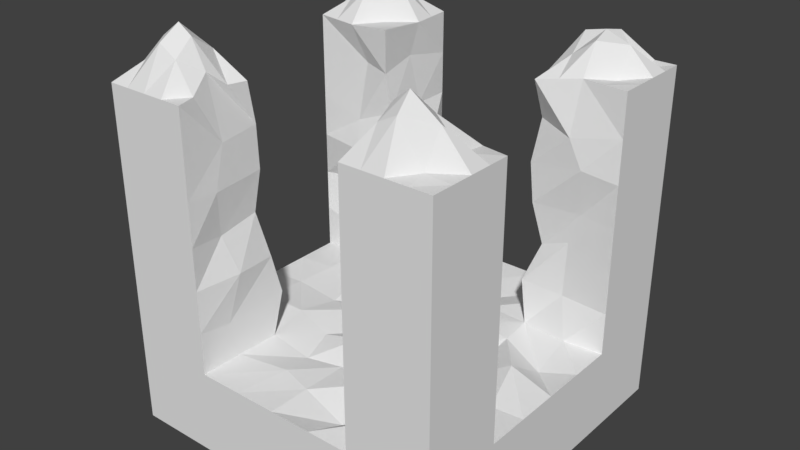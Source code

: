 # Source: crossjunction.blend  (saved by Blender 2.79.0; exported with 4.5.12 LTS)
import bpy
from mathutils import Matrix  # noqa: F401  (used for matrix-valued properties, if any)

bpy.ops.wm.read_factory_settings(use_empty=True)
scene = bpy.context.scene
scene.name = 'Scene'

# ---- collections
col_collection_1 = bpy.data.collections.new('Collection 1'); scene.collection.children.link(col_collection_1)

# ---- materials (node trees are filled in below, after node groups)
mat_material = bpy.data.materials.new('Material')
mat_material.alpha_threshold = 0.0
mat_material.use_transparent_shadow = False
mat_material.roughness = 0.5
mat_material.line_color = (0.0, 0.0, 0.0, 1.0)

# ---- material node trees

# ---- world
world_world = bpy.data.worlds.new('World'); scene.world = world_world
world_world.color = (0.05088, 0.05088, 0.05088)
world_world.use_sun_shadow = False
world_world.sun_shadow_jitter_overblur = 0.0
world_world.cycles.sampling_method = 'MANUAL'

# ---- meshes
me_cube = bpy.data.meshes.new('Cube')
me_cube.from_pydata([(1.0, 1.0, -1.0), (1.0, -1.0, -1.0), (-1.0, -1.0, -1.0), (-1.0, 1.0, -1.0), (1.0, 1.0, 1.0), (1.0, -1.0, 1.0), (-1.0, -1.0, 1.0), (-1.0, 1.0, 1.0), (1.0, -5.96e-08, -1.0), (1.788e-07, 1.0, -1.0), (1.0, 1.0, 0.0), (0.0, -1.0, -1.0), (1.0, -1.0, 0.0), (-1.0, 2.98e-07, -1.0), (-1.0, -1.0, 0.0), (-1.0, 1.0, 0.0), (5.96e-08, 1.192e-07, -1.0), (1.0, -0.5, -1.0), (-0.5, 1.0, -1.0), (1.0, 1.0, 0.5), (-0.5, -1.0, -1.0), (1.0, -1.0, 0.5), (-1.0, 0.5, -1.0), (-1.0, -1.0, 0.5), (-1.0, 1.0, 0.5), (1.0, -0.5, 1.0), (-0.5, 1.0, 1.0), (-0.5, -1.0, 1.0), (1.0, 0.5, -1.0), (0.5, 1.0, -1.0), (1.0, 1.0, -0.5), (0.5, -1.0, -1.0), (1.0, -1.0, -0.5), (-1.0, -0.5, -1.0), (-1.0, -1.0, -0.5), (-1.0, 1.0, -0.5), (0.5, -1.0, 1.0), (-1.0, -0.5, 1.0), (-1.0, -0.5, 0.0), (-0.5, -1.0, 0.0), (0.5, -1.0, 0.0), (1.0, -0.5, 0.0), (-0.5, 2.086e-07, -1.0), (0.5, 2.98e-08, -1.0), (1.192e-07, 0.5, -1.0), (2.98e-08, -0.5, -1.0), (0.5, -0.5, -1.0), (0.5, 0.5, -1.0), (-0.5, 0.5, -1.0), (0.5122, -0.4916, 1.009), (1.0, 0.5, -0.5), (1.0, -0.5, -0.5), (0.5, -1.0, 0.5), (-0.5, -1.0, -0.5), (-1.0, -0.5, 0.5), (-1.0, -0.5, -0.5), (0.5, 1.0, 0.5), (-0.5, -1.0, 0.5), (1.0, -0.5, 0.5), (-0.4808, -0.5838, 1.013), (-0.5, -0.5, -1.0), (1.0, -0.75, -1.0), (-0.75, 1.0, -1.0), (1.0, 1.0, 0.75), (-0.75, -1.0, -1.0), (1.0, -1.0, 0.75), (-1.0, 0.75, -1.0), (-1.0, -1.0, 0.75), (-1.0, 1.0, 0.75), (1.0, -0.75, 1.0), (-0.75, 1.0, 1.0), (-0.75, -1.0, 1.0), (-1.0, 0.75, 1.0), (1.0, 0.25, -1.0), (0.25, 1.0, -1.0), (1.0, 1.0, -0.25), (0.25, -1.0, -1.0), (1.0, -1.0, -0.25), (-1.0, -0.25, -1.0), (-1.0, -1.0, -0.25), (-1.0, 1.0, -0.25), (-0.75, 1.0, 0.0), (-1.0, 0.75, 0.0), (-1.0, 2.831e-07, -0.75), (-0.75, -1.0, 0.0), (-7.451e-08, -1.0, -0.75), (1.0, -0.75, 0.0), (1.0, -1.192e-07, -0.75), (-0.75, 2.533e-07, -1.0), (0.25, 7.451e-08, -1.0), (1.49e-07, 0.75, -1.0), (4.47e-08, -0.25, -1.0), (1.0, -0.25, -1.0), (-0.25, 1.0, -1.0), (1.0, 1.0, 0.25), (-0.25, -1.0, -1.0), (1.0, -1.0, 0.25), (-1.0, 0.25, -1.0), (-1.0, -1.0, 0.25), (-1.0, 1.0, 0.25), (1.0, 0.75, -1.0), (0.75, 1.0, -1.0), (1.0, 1.0, -0.75), (0.75, -1.0, -1.0), (1.0, -1.0, -0.75), (-1.0, -0.75, -1.0), (-1.0, -1.0, -0.75), (-1.0, 1.0, -0.75), (1.0, 0.75, 1.0), (0.75, 1.0, 1.0), (0.75, -1.0, 1.0), (-1.0, -0.75, 1.0), (0.75, 1.0, 0.0), (1.937e-07, 1.0, -0.75), (-1.0, -0.75, 0.0), (0.75, -1.0, 0.0), (1.0, 0.75, 0.0), (-0.25, 1.639e-07, -1.0), (0.75, -1.49e-08, -1.0), (8.941e-08, 0.25, -1.0), (1.49e-08, -0.75, -1.0), (0.25, -0.5, -1.0), (0.75, -0.5, -1.0), (0.5, -0.25, -1.0), (0.5, -0.75, -1.0), (0.25, 0.5, -1.0), (0.75, 0.5, -1.0), (0.5, 0.75, -1.0), (0.5, 0.25, -1.0), (-0.75, 0.5, -1.0), (-0.25, 0.5, -1.0), (-0.5, 0.75, -1.0), (-0.5, 0.25, -1.0), (0.5469, -0.7976, 1.109), (0.7051, -0.4411, 0.992), (1.0, 0.75, 0.5), (1.0, 0.25, -0.5), (1.0, 0.75, -0.5), (1.0, 0.5, -0.75), (1.0, 0.5, -0.25), (1.0, -0.75, -0.5), (1.0, -0.25, -0.5), (1.0, -0.5, -0.75), (0.75, -1.0, 0.5), (0.5, -1.0, 0.25), (0.25, -1.0, -0.5), (0.75, -1.0, -0.5), (0.5, -1.0, -0.75), (0.5, -1.0, -0.25), (-0.75, -1.0, -0.5), (-0.25, -1.0, -0.5), (-0.5, -1.0, -0.75), (-1.0, -0.75, 0.5), (-1.0, -0.5, 0.25), (-1.0, -0.5, 0.75), (-1.0, -0.75, -0.5), (-1.0, -0.5, -0.75), (-1.0, -0.5, -0.25), (-1.0, 0.75, -0.5), (-1.0, 0.25, -0.5), (-1.0, 0.5, -0.75), (-1.0, 0.5, -0.25), (0.25, 1.0, -0.5), (0.75, 1.0, -0.5), (0.5, 1.0, -0.75), (0.75, 1.0, 0.5), (-0.75, 1.0, 0.5), (-0.5, 1.0, 0.75), (-0.75, 1.0, -0.5), (-0.5, 1.0, -0.25), (-0.5, 1.0, -0.75), (-1.0, 0.75, 0.5), (-0.75, -1.0, 0.5), (-0.5, -1.0, 0.25), (-0.5, -1.0, 0.75), (1.0, -0.75, 0.5), (1.0, -0.5, 0.25), (1.0, -0.5, 0.75), (-0.8006, -0.4604, 0.9649), (-0.75, -0.5, -1.0), (-0.25, -0.5, -1.0), (-0.5, -0.25, -1.0), (-0.5, -0.75, -1.0), (-0.25, -0.75, -1.0), (-0.25, -0.25, -1.0), (-0.75, -0.25, -1.0), (1.0, -0.75, 0.25), (-0.75, -1.0, 0.25), (-1.0, 0.75, 0.25), (-0.25, 1.0, -0.75), (-0.75, 1.0, -0.25), (-0.75, 1.0, 0.75), (0.75, 1.0, 0.25), (0.75, 1.0, 0.75), (0.75, 1.0, -0.75), (0.75, 1.0, -0.25), (-1.0, 0.25, -0.75), (-1.0, 0.75, -0.75), (-1.0, -0.75, -0.25), (-1.0, -0.75, -0.75), (-1.0, -0.25, -0.75), (-1.0, -0.75, 0.75), (-1.0, -0.75, 0.25), (-0.25, -1.0, -0.75), (-0.75, -1.0, -0.75), (0.75, -1.0, -0.25), (0.75, -1.0, -0.75), (0.25, -1.0, -0.75), (0.75, -1.0, 0.75), (0.75, -1.0, 0.25), (1.0, -0.25, -0.75), (1.0, -0.75, -0.75), (1.0, 0.75, -0.25), (1.0, 0.75, -0.75), (1.0, 0.25, -0.75), (1.0, 0.75, 0.75), (1.0, 0.75, 0.25), (0.7, -0.7758, 1.304), (0.712, 0.7608, 1.19), (-0.7585, 0.7569, 1.251), (-0.25, 0.25, -1.0), (-0.25, 0.75, -1.0), (-0.75, 0.75, -1.0), (0.75, 0.25, -1.0), (0.75, 0.75, -1.0), (0.25, 0.75, -1.0), (0.75, -0.75, -1.0), (0.75, -0.25, -1.0), (0.25, -0.25, -1.0), (0.25, -0.75, -1.0), (0.25, 0.25, -1.0), (-0.75, 0.25, -1.0), (1.0, -0.75, -0.25), (-0.75, -1.0, -0.25), (-1.0, 0.75, -0.25), (0.25, 1.0, -0.75), (-0.75, 1.0, 0.25), (-0.75, 1.0, -0.75), (-1.0, 0.75, 0.75), (-0.75, -1.0, 0.75), (1.0, -0.75, 0.75), (-0.7348, -0.7666, 1.302), (-0.75, -0.75, -1.0), (-0.5009, -0.4854, -0.5073), (0.5225, -0.5888, -0.5118), (-0.4935, 0.4974, -0.5107), (0.4986, 0.5012, -0.5018), (-0.489, -0.0108, -0.4991), (-0.01477, -0.465, -0.5203), (0.5063, -0.04727, -0.5605), (0.004316, 0.4419, -0.5397), (0.03556, -0.01675, -0.4877), (-0.5429, -0.2318, -0.4812), (0.2096, -0.5445, -0.4907), (0.5289, 0.2841, -0.4877), (-0.3138, 0.5222, -0.5683), (-0.5087, 0.2607, -0.4706), (-0.2269, -0.5067, -0.5318), (0.5648, -0.3226, -0.485), (0.245, 0.493, -0.4877), (0.002588, 0.2494, -0.4942), (-0.05609, -0.2769, -0.4521), (-0.2594, -0.005138, -0.4739), (0.2875, -0.01958, -0.5109), (0.2496, -0.2524, -0.4985), (-0.2866, -0.2955, -0.5088), (-0.2142, 0.2624, -0.5644), (0.3012, 0.2988, -0.4685), (-0.5061, 0.7353, -0.5258), (0.5111, 0.7805, -0.4833), (0.005625, 0.7401, -0.5105), (-0.3005, 0.7411, -0.5201), (0.2455, 0.7148, -0.5248), (-0.5, 1.0, -0.5), (0.5, 1.0, -0.5), (0.0, 1.0, -0.5), (-0.25, 1.0, -0.5), (-0.5001, -0.75, -0.5), (0.5556, -0.6924, -0.4507), (0.0008289, -0.7512, -0.5), (0.2807, -0.7882, -0.5697), (-0.1868, -0.7044, -0.4876), (0.5, -1.0, -0.5), (0.0, -1.0, -0.5), (-0.6896, -0.5392, -0.4591), (-0.7182, 0.4922, -0.4606), (-0.7992, 0.02801, -0.503), (-0.7862, -0.2717, -0.4505), (-0.7494, 0.251, -0.4778), (-1.0, 0.5, -0.5), (-1.0, 0.0, -0.5), (-1.0, -0.25, -0.5), (0.8134, -0.5055, -0.472), (0.7844, 0.4488, -0.4799), (0.7386, 0.02022, -0.4359), (0.7883, 0.2057, -0.5545), (0.8091, -0.257, -0.5096), (1.0, 0.0, -0.5), (-0.4983, -0.4134, -0.2562), (0.4948, -0.5612, -0.192), (-0.4972, 0.4871, -0.2506), (0.4537, 0.517, -0.2432), (-0.503, 0.7515, -0.2512), (0.485, 0.7206, -0.298), (0.5, 1.0, -0.25), (-0.5017, -0.7998, -0.2811), (0.5586, -0.7204, -0.1802), (-0.5, -1.0, -0.25), (-0.6975, -0.4994, -0.2627), (-0.718, 0.5043, -0.314), (0.8165, -0.5308, -0.2304), (0.7078, 0.5336, -0.2594), (1.0, -0.5, -0.25), (-0.4954, -0.4824, -0.007584), (0.5314, -0.45, -0.01565), (-0.4851, 0.5335, 0.02789), (0.5451, 0.5558, -0.003348), (-0.4614, 0.7882, -0.03263), (0.5015, 0.6969, -0.06912), (-0.5, 1.0, 0.0), (0.5, 1.0, 0.0), (-0.4667, -0.7322, 0.004318), (0.509, -0.7854, 0.009448), (-0.7804, -0.5103, 0.02732), (-0.7556, 0.5726, -0.001629), (-1.0, 0.5, 0.0), (0.7003, -0.4973, -0.001039), (0.72, 0.5354, 0.07118), (1.0, 0.5, 0.0), (-0.5412, -0.5339, 0.2614), (0.5085, -0.4608, 0.2682), (-0.4841, 0.4312, 0.2204), (0.505, 0.4978, 0.2572), (-0.4142, 0.7884, 0.2729), (0.5097, 0.7549, 0.253), (-0.5, 1.0, 0.25), (0.5, 1.0, 0.25), (-0.536, -0.7805, 0.2204), (0.4174, -0.7916, 0.2634), (-0.7474, -0.4698, 0.2148), (-0.685, 0.4251, 0.2614), (-1.0, 0.5, 0.25), (0.761, -0.523, 0.2632), (0.7866, 0.5311, 0.2591), (1.0, 0.5, 0.25), (-0.512, -0.5081, 0.5063), (0.5217, -0.4153, 0.4878), (-0.4966, 0.5166, 0.5068), (0.478, 0.501, 0.4854), (-0.4977, 0.7765, 0.4971), (0.5, 0.7217, 0.5089), (-0.5, 1.0, 0.5), (-0.4959, -0.8183, 0.4896), (0.4756, -0.7799, 0.49), (-0.768, -0.5266, 0.5426), (-0.7414, 0.5162, 0.4088), (-1.0, 0.5, 0.5), (0.7257, -0.5487, 0.5342), (0.8026, 0.4597, 0.5394), (1.0, 0.5, 0.5), (-0.5172, -0.512, 0.756), (0.5541, -0.4742, 0.7332), (-0.5241, 0.5025, 0.743), (0.5032, 0.5456, 0.7288), (-0.519, 0.7146, 0.8027), (0.4971, 0.7486, 0.7529), (0.5, 1.0, 0.75), (-0.5058, -0.7491, 0.7326), (0.4676, -0.7769, 0.7126), (0.5, -1.0, 0.75), (-0.693, -0.5159, 0.7251), (-0.6831, 0.5308, 0.7708), (-1.0, 0.5, 0.75), (0.7389, -0.4986, 0.7567), (0.7211, 0.4647, 0.695), (1.0, 0.5, 0.75), (-0.4923, 0.4645, 1.016), (0.5119, 0.4386, 0.9674), (-0.4895, 0.7559, 0.994), (0.4876, 0.7385, 0.987), (0.5, 1.0, 1.0), (-0.555, -0.7749, 1.092), (-0.7477, 0.4705, 0.996), (-1.0, 0.5, 1.0), (0.7438, 0.5139, 1.002), (1.0, 0.5, 1.0), (1.0, -0.875, 1.0), (-0.875, 1.0, 1.0), (-0.875, -1.0, 1.0), (-1.0, 0.875, 1.0), (0.625, -1.0, 1.0), (-1.0, -0.625, 1.0), (0.5235, -0.8988, 0.9909), (0.8525, -0.4706, 0.996), (-0.6407, -0.5221, 0.9892), (1.0, -0.625, 1.0), (-0.625, 1.0, 1.0), (-0.625, -1.0, 1.0), (1.0, 0.875, 1.0), (0.875, 1.0, 1.0), (0.875, -1.0, 1.0), (-1.0, -0.875, 1.0), (0.5295, -0.6446, 0.9952), (0.6086, -0.4663, 1.0), (-0.9003, -0.4802, 0.9824), (0.725, -0.8879, 1.228), (0.7026, -0.6084, 1.15), (0.85, -0.7629, 1.185), (0.6235, -0.7867, 1.243), (0.731, 0.8804, 1.164), (0.856, 0.7554, 1.137), (-0.7542, 0.8785, 1.198), (-0.8792, 0.7535, 1.198), (-0.7424, -0.8833, 1.225), (-0.7677, -0.6135, 1.151), (-0.8674, -0.7583, 1.208), (-0.4909, 0.6102, 1.005), (0.4997, 0.5886, 0.9772), (0.4938, 0.8692, 0.9935), (-0.62, 0.4675, 1.006), (-0.8739, 0.4853, 0.998), (0.6279, 0.4763, 0.9847), (0.8719, 0.5069, 1.001), (1.0, 0.625, 1.0), (0.625, 1.0, 1.0), (-0.5275, -0.8874, 1.003), (-1.0, 0.625, 1.0), (-0.4948, 0.8779, 0.997), (-0.5179, -0.6793, 1.01), (0.7279, 0.6374, 1.162), (0.5998, 0.7496, 1.167), (-0.7531, 0.6137, 1.171), (-0.624, 0.7564, 1.181), (-0.6449, -0.7708, 1.25), (-0.8839, -0.6193, 1.004), (-0.6428, -0.6464, 1.161), (-0.635, -0.8854, 1.162), (-0.8771, 0.8767, 1.131), (-0.6245, 0.8782, 1.101), (-0.622, 0.612, 1.002), (0.6124, 0.8748, 1.134), (0.8655, 0.8777, 0.9851), (0.864, 0.6312, 0.9856), (0.616, -0.6265, 1.121), (0.8513, -0.6167, 1.011), (0.8625, -0.8814, 1.013), (0.6242, -0.8933, 1.176), (0.6138, 0.613, 1.076), (-0.8765, 0.6194, 1.099), (-0.8712, -0.8792, 1.114)], [], [(242, 64, 2, 105), (449, 401, 6, 388), (240, 69, 386, 5, 65), (239, 71, 388, 6, 67), (238, 72, 389, 7, 68), (237, 62, 3, 107), (236, 81, 15, 99), (235, 74, 9, 113), (234, 82, 15, 80), (233, 84, 14, 79), (232, 86, 12, 77), (231, 88, 13, 97), (230, 89, 16, 119), (229, 76, 11, 120), (228, 121, 45, 91), (227, 122, 46, 123), (226, 103, 31, 124), (225, 125, 44, 90), (224, 126, 47, 127), (223, 118, 43, 128), (222, 129, 22, 66), (221, 130, 48, 131), (220, 117, 42, 132), (448, 426, 383, 420), (447, 417, 377, 421), (446, 392, 36, 390), (216, 135, 359, 344), (215, 108, 423, 385, 375), (214, 136, 297, 87), (213, 137, 50, 138), (212, 116, 328, 139), (211, 140, 32, 104), (210, 141, 51, 142), (209, 143, 52, 144), (208, 110, 390, 36, 369), (207, 145, 283, 85), (206, 146, 282, 147), (205, 115, 40, 148), (204, 149, 34, 106), (203, 150, 53, 151), (202, 152, 54, 153), (201, 111, 391, 37, 154), (200, 291, 290, 83), (199, 155, 55, 156), (198, 114, 38, 157), (197, 158, 35, 107), (196, 159, 289, 160), (195, 163, 274, 304), (194, 101, 29, 164), (193, 165, 56, 366), (192, 112, 320, 336), (191, 166, 24, 68), (190, 168, 35, 80), (189, 93, 18, 170), (188, 171, 24, 99), (187, 172, 23, 98), (186, 175, 21, 96), (185, 179, 33, 78), (184, 180, 60, 181), (183, 95, 20, 182), (180, 183, 182, 60), (45, 120, 183, 180), (120, 11, 95, 183), (117, 184, 181, 42), (16, 91, 184, 117), (91, 45, 180, 184), (88, 185, 78, 13), (42, 181, 185, 88), (181, 60, 179, 185), (86, 186, 96, 12), (41, 176, 186, 86), (176, 58, 175, 186), (84, 187, 98, 14), (39, 173, 187, 84), (173, 57, 172, 187), (82, 188, 99, 15), (325, 341, 188, 82), (341, 356, 171, 188), (276, 189, 170, 273), (275, 113, 189, 276), (113, 9, 93, 189), (81, 190, 80, 15), (319, 169, 190, 81), (169, 273, 168, 190), (70, 191, 68, 7, 387), (26, 167, 191, 70, 396), (167, 351, 166, 191), (165, 192, 336, 56), (19, 94, 192, 165), (94, 10, 112, 192), (109, 193, 366, 380, 424), (4, 63, 193, 109, 399), (63, 19, 165, 193), (163, 194, 164, 274), (30, 102, 194, 163), (102, 0, 101, 194), (112, 195, 304, 320), (10, 75, 195, 112), (75, 30, 163, 195), (97, 196, 160, 22), (13, 83, 196, 97), (83, 290, 159, 196), (66, 197, 107, 3), (22, 160, 197, 66), (160, 289, 158, 197), (155, 198, 157, 55), (34, 79, 198, 155), (79, 14, 114, 198), (105, 199, 156, 33), (2, 106, 199, 105), (106, 34, 155, 199), (78, 200, 83, 13), (33, 156, 200, 78), (156, 55, 291, 200), (152, 201, 154, 54), (23, 67, 201, 152), (67, 6, 401, 111, 201), (114, 202, 153, 38), (14, 98, 202, 114), (98, 23, 152, 202), (95, 203, 151, 20), (11, 85, 203, 95), (85, 283, 150, 203), (64, 204, 106, 2), (20, 151, 204, 64), (151, 53, 149, 204), (146, 205, 148, 282), (32, 77, 205, 146), (77, 12, 115, 205), (103, 206, 147, 31), (1, 104, 206, 103), (104, 32, 146, 206), (76, 207, 85, 11), (31, 147, 207, 76), (147, 282, 145, 207), (143, 208, 369, 52), (21, 65, 208, 143), (65, 5, 400, 110, 208), (115, 209, 144, 40), (12, 96, 209, 115), (96, 21, 143, 209), (92, 210, 142, 17), (8, 87, 210, 92), (87, 297, 141, 210), (61, 211, 104, 1), (17, 142, 211, 61), (142, 51, 140, 211), (137, 212, 139, 50), (30, 75, 212, 137), (75, 10, 116, 212), (100, 213, 138, 28), (0, 102, 213, 100), (102, 30, 137, 213), (73, 214, 87, 8), (28, 138, 214, 73), (138, 50, 136, 214), (135, 215, 375, 359), (19, 63, 215, 135), (63, 4, 398, 108, 215), (116, 216, 344, 328), (10, 94, 216, 116), (94, 19, 135, 216), (445, 405, 110, 400), (444, 406, 217, 407), (443, 402, 133, 408), (442, 429, 384, 422), (441, 409, 218, 410), (440, 418, 379, 430), (439, 431, 382, 419), (438, 411, 219, 432), (437, 389, 72, 412), (130, 220, 132, 48), (44, 119, 220, 130), (119, 16, 117, 220), (93, 221, 131, 18), (9, 90, 221, 93), (90, 44, 130, 221), (62, 222, 66, 3), (18, 131, 222, 62), (131, 48, 129, 222), (126, 223, 128, 47), (28, 73, 223, 126), (73, 8, 118, 223), (101, 224, 127, 29), (0, 100, 224, 101), (100, 28, 126, 224), (74, 225, 90, 9), (29, 127, 225, 74), (127, 47, 125, 225), (122, 226, 124, 46), (17, 61, 226, 122), (61, 1, 103, 226), (118, 227, 123, 43), (8, 92, 227, 118), (92, 17, 122, 227), (89, 228, 91, 16), (43, 123, 228, 89), (123, 46, 121, 228), (121, 229, 120, 45), (46, 124, 229, 121), (124, 31, 76, 229), (125, 230, 119, 44), (47, 128, 230, 125), (128, 43, 89, 230), (129, 231, 97, 22), (48, 132, 231, 129), (132, 42, 88, 231), (140, 232, 77, 32), (51, 312, 232, 140), (312, 41, 86, 232), (149, 233, 79, 34), (53, 307, 233, 149), (307, 39, 84, 233), (158, 234, 80, 35), (289, 161, 234, 158), (161, 325, 82, 234), (162, 235, 113, 275), (274, 164, 235, 162), (164, 29, 74, 235), (166, 236, 99, 24), (351, 335, 236, 166), (335, 319, 81, 236), (168, 237, 107, 35), (273, 170, 237, 168), (170, 18, 62, 237), (171, 238, 68, 24), (356, 372, 238, 171), (372, 383, 426, 72, 238), (172, 239, 67, 23), (57, 174, 239, 172), (174, 27, 397, 71, 239), (175, 240, 65, 21), (58, 177, 240, 175), (177, 25, 395, 69, 240), (436, 413, 71, 397), (435, 414, 241, 433), (434, 391, 111, 415), (179, 242, 105, 33), (60, 182, 242, 179), (182, 20, 64, 242), (267, 254, 246, 259), (266, 260, 250, 255), (265, 261, 251, 262), (264, 258, 249, 263), (261, 264, 263, 251), (248, 253, 264, 261), (253, 244, 258, 264), (252, 265, 262, 247), (243, 257, 265, 252), (257, 248, 261, 265), (256, 266, 255, 245), (247, 262, 266, 256), (262, 251, 260, 266), (260, 267, 259, 250), (251, 263, 267, 260), (263, 249, 254, 267), (245, 255, 271, 268), (259, 246, 269, 272), (255, 250, 270, 271), (250, 259, 272, 270), (272, 269, 274, 162), (270, 272, 162, 275), (271, 270, 275, 276), (268, 271, 276, 273), (248, 257, 281, 279), (244, 253, 280, 278), (257, 243, 277, 281), (253, 248, 279, 280), (280, 279, 283, 145), (278, 280, 145, 282), (281, 277, 53, 150), (279, 281, 150, 283), (256, 245, 285, 288), (252, 247, 286, 287), (247, 256, 288, 286), (243, 252, 287, 284), (287, 286, 290, 291), (284, 287, 291, 55), (288, 285, 289, 159), (286, 288, 159, 290), (254, 249, 294, 295), (249, 258, 296, 294), (246, 254, 295, 293), (258, 244, 292, 296), (295, 294, 297, 136), (293, 295, 136, 50), (296, 292, 51, 141), (294, 296, 141, 297), (244, 278, 306, 299), (246, 293, 311, 301), (268, 273, 169, 302), (293, 50, 139, 311), (292, 244, 299, 310), (278, 282, 148, 306), (277, 243, 298, 305), (245, 268, 302, 300), (285, 245, 300, 309), (51, 292, 310, 312), (53, 277, 305, 307), (274, 269, 303, 304), (284, 55, 157, 308), (269, 246, 301, 303), (243, 284, 308, 298), (289, 285, 309, 161), (161, 309, 324, 325), (299, 306, 322, 314), (301, 311, 327, 316), (305, 298, 313, 321), (310, 299, 314, 326), (306, 148, 40, 322), (311, 139, 328, 327), (307, 305, 321, 39), (300, 302, 317, 315), (312, 310, 326, 41), (309, 300, 315, 324), (303, 301, 316, 318), (298, 308, 323, 313), (304, 303, 318, 320), (308, 157, 38, 323), (302, 169, 319, 317), (316, 327, 343, 332), (321, 313, 329, 337), (326, 314, 330, 342), (322, 40, 144, 338), (327, 328, 344, 343), (39, 321, 337, 173), (315, 317, 333, 331), (41, 326, 342, 176), (324, 315, 331, 340), (318, 316, 332, 334), (313, 323, 339, 329), (320, 318, 334, 336), (323, 38, 153, 339), (317, 319, 335, 333), (325, 324, 340, 341), (314, 322, 338, 330), (342, 330, 346, 357), (338, 144, 52, 353), (343, 344, 359, 358), (173, 337, 352, 57), (331, 333, 349, 347), (176, 342, 357, 58), (340, 331, 347, 355), (334, 332, 348, 350), (329, 339, 354, 345), (336, 334, 350, 56), (339, 153, 54, 354), (333, 335, 351, 349), (341, 340, 355, 356), (330, 338, 353, 346), (332, 343, 358, 348), (337, 329, 345, 352), (358, 359, 375, 374), (57, 352, 367, 174), (347, 349, 364, 362), (58, 357, 373, 177), (355, 347, 362, 371), (350, 348, 363, 365), (345, 354, 370, 360), (56, 350, 365, 366), (354, 54, 154, 370), (349, 351, 167, 364), (356, 355, 371, 372), (346, 353, 368, 361), (348, 358, 374, 363), (352, 345, 360, 367), (357, 346, 361, 373), (353, 52, 369, 368), (177, 373, 134, 393, 25), (371, 362, 376, 419, 382), (365, 363, 377, 417, 379), (360, 370, 178, 394, 59), (366, 365, 379, 418, 380), (370, 154, 37, 404, 178), (364, 167, 26, 427, 378), (372, 371, 382, 420, 383), (361, 368, 133, 402, 49), (363, 374, 384, 421, 377), (367, 360, 59, 428, 381), (373, 361, 49, 403, 134), (368, 369, 36, 392, 133), (374, 375, 385, 422, 384), (174, 367, 381, 425, 27), (362, 364, 378, 416, 376), (178, 404, 434, 414), (414, 434, 415, 241), (404, 37, 391, 434), (428, 435, 433, 381), (59, 394, 435, 428), (394, 178, 414, 435), (425, 436, 397, 27), (381, 433, 436, 425), (433, 241, 413, 436), (411, 437, 412, 219), (70, 387, 437, 411), (387, 7, 389, 437), (427, 438, 432, 378), (26, 396, 438, 427), (396, 70, 411, 438), (416, 439, 419, 376), (378, 432, 439, 416), (432, 219, 431, 439), (409, 440, 430, 218), (109, 424, 440, 409), (424, 380, 418, 440), (398, 441, 410, 108), (4, 399, 441, 398), (399, 109, 409, 441), (423, 442, 422, 385), (108, 410, 442, 423), (410, 218, 429, 442), (406, 443, 408, 217), (134, 403, 443, 406), (403, 49, 402, 443), (395, 444, 407, 69), (25, 393, 444, 395), (393, 134, 406, 444), (386, 445, 400, 5), (69, 407, 445, 386), (407, 217, 405, 445), (405, 446, 390, 110), (217, 408, 446, 405), (408, 133, 392, 446), (429, 447, 421, 384), (218, 430, 447, 429), (430, 379, 417, 447), (431, 448, 420, 382), (219, 412, 448, 431), (412, 72, 426, 448), (413, 449, 388, 71), (241, 415, 449, 413), (415, 111, 401, 449)])
_uv = me_cube.uv_layers.new(name='UVMap')
_uv.uv.foreach_set('vector', [0.1059, 0.1059, 0.07065, 0.1059, 0.07065, 0.07065, 0.1059, 0.07065, 0.0587, 0.6657, 0.05925, 0.6431, 0.07731, 0.6421, 0.07887, 0.6598, 0.5349, 0.1849, 0.5346, 0.2215, 0.5163, 0.2216, 0.498, 0.221, 0.4984, 0.1845, 0.1127, 0.6053, 0.1134, 0.6414, 0.09534, 0.6421, 0.07731, 0.6421, 0.0765, 0.6061, 0.5356, 0.7966, 0.5345, 0.8328, 0.5164, 0.8326, 0.4983, 0.8318, 0.4994, 0.7956, 0.3877, 0.1059, 0.3525, 0.1059, 0.3525, 0.07065, 0.3877, 0.07065, 0.4645, 0.7228, 0.465, 0.6867, 0.5012, 0.6871, 0.5007, 0.7233, 0.3877, 0.2468, 0.3525, 0.2468, 0.3525, 0.2116, 0.3877, 0.2116, 0.5377, 0.6514, 0.5374, 0.6876, 0.5012, 0.6871, 0.5016, 0.651, 0.109, 0.4606, 0.1101, 0.4966, 0.07398, 0.4976, 0.07305, 0.4616, 0.5384, 0.0402, 0.5371, 0.07641, 0.5009, 0.07531, 0.502, 0.03897, 0.2468, 0.1059, 0.2116, 0.1059, 0.2116, 0.07065, 0.2468, 0.07065, 0.2468, 0.2468, 0.2116, 0.2468, 0.2116, 0.2116, 0.2468, 0.2116, 0.1059, 0.2468, 0.07065, 0.2468, 0.07065, 0.2116, 0.1059, 0.2116, 0.1763, 0.2468, 0.1411, 0.2468, 0.1411, 0.2116, 0.1763, 0.2116, 0.1763, 0.3173, 0.1411, 0.3173, 0.1411, 0.282, 0.1763, 0.282, 0.1059, 0.3173, 0.07065, 0.3173, 0.07065, 0.282, 0.1059, 0.282, 0.3173, 0.2468, 0.282, 0.2468, 0.282, 0.2116, 0.3173, 0.2116, 0.3173, 0.3173, 0.282, 0.3173, 0.282, 0.282, 0.3173, 0.282, 0.2468, 0.3173, 0.2116, 0.3173, 0.2116, 0.282, 0.2468, 0.282, 0.3173, 0.1059, 0.282, 0.1059, 0.282, 0.07065, 0.3173, 0.07065, 0.3173, 0.1763, 0.282, 0.1763, 0.282, 0.1411, 0.3173, 0.1411, 0.2468, 0.1763, 0.2116, 0.1763, 0.2116, 0.1411, 0.2468, 0.1411, 0.4777, 0.8815, 0.4978, 0.8841, 0.4969, 0.9018, 0.4788, 0.903, 0.6893, 0.5838, 0.7077, 0.5922, 0.703, 0.6135, 0.687, 0.6057, 0.446, 0.2468, 0.4245, 0.2338, 0.4233, 0.2195, 0.4422, 0.2208, 0.5304, 0.5563, 0.5658, 0.5582, 0.5637, 0.5933, 0.5286, 0.5914, 0.6014, 0.5605, 0.638, 0.5624, 0.6358, 0.5815, 0.6331, 0.5987, 0.5987, 0.5955, 0.2468, 0.3877, 0.2468, 0.423, 0.2116, 0.423, 0.2116, 0.3877, 0.3173, 0.3877, 0.3173, 0.423, 0.282, 0.423, 0.282, 0.3877, 0.4599, 0.5531, 0.4951, 0.5546, 0.4935, 0.5898, 0.4584, 0.5882, 0.1059, 0.3877, 0.1059, 0.423, 0.07065, 0.423, 0.07065, 0.3877, 0.1763, 0.3877, 0.1763, 0.423, 0.1411, 0.423, 0.1411, 0.3877, 0.4635, 0.1107, 0.4626, 0.1472, 0.426, 0.1462, 0.427, 0.1097, 0.4618, 0.1839, 0.4611, 0.2214, 0.4422, 0.2208, 0.4233, 0.2195, 0.425, 0.1828, 0.03542, 0.2468, 0.0001899, 0.2468, 0.0001899, 0.2116, 0.03542, 0.2116, 0.03542, 0.3173, 0.0001899, 0.3173, 0.0001899, 0.282, 0.03542, 0.282, 0.4656, 0.03782, 0.4645, 0.07426, 0.428, 0.07321, 0.4291, 0.0367, 0.03542, 0.1059, 0.0001898, 0.1059, 0.0001898, 0.07065, 0.03542, 0.07065, 0.03542, 0.1763, 0.0001899, 0.1763, 0.0001898, 0.1411, 0.03542, 0.1411, 0.03875, 0.5345, 0.03955, 0.5707, 0.003361, 0.5714, 0.002655, 0.5353, 0.04038, 0.6069, 0.04079, 0.6434, 0.02229, 0.644, 0.004447, 0.6441, 0.003958, 0.6076, 0.1763, 0.03542, 0.1763, 0.0001899, 0.2116, 0.0001899, 0.2116, 0.03542, 0.1059, 0.03542, 0.1059, 0.0001899, 0.1411, 0.0001899, 0.1411, 0.03542, 0.03705, 0.4625, 0.03791, 0.4985, 0.001877, 0.4993, 0.001047, 0.4633, 0.3173, 0.03542, 0.3173, 0.0001898, 0.3525, 0.0001898, 0.3525, 0.03542, 0.2468, 0.03542, 0.2468, 0.0001898, 0.282, 0.0001898, 0.282, 0.03542, 0.4624, 0.4825, 0.4272, 0.4815, 0.4279, 0.4463, 0.4633, 0.4469, 0.3877, 0.3173, 0.3525, 0.3173, 0.3525, 0.282, 0.3877, 0.282, 0.6053, 0.4888, 0.5696, 0.4869, 0.5714, 0.451, 0.6074, 0.4529, 0.5338, 0.4851, 0.498, 0.4836, 0.4993, 0.4477, 0.5355, 0.4492, 0.4635, 0.7948, 0.464, 0.759, 0.5001, 0.7596, 0.4994, 0.7956, 0.4654, 0.6505, 0.4659, 0.6144, 0.502, 0.6148, 0.5016, 0.651, 0.3877, 0.1763, 0.3525, 0.1763, 0.3525, 0.1411, 0.3877, 0.1411, 0.537, 0.7238, 0.5364, 0.7603, 0.5001, 0.7596, 0.5007, 0.7233, 0.1111, 0.5328, 0.1119, 0.5691, 0.07571, 0.5699, 0.07488, 0.5337, 0.536, 0.1125, 0.5353, 0.1486, 0.499, 0.148, 0.4999, 0.1116, 0.1763, 0.1059, 0.1411, 0.1059, 0.1411, 0.07065, 0.1763, 0.07065, 0.1763, 0.1763, 0.1411, 0.1763, 0.1411, 0.1411, 0.1763, 0.1411, 0.1059, 0.1763, 0.07065, 0.1763, 0.07065, 0.1411, 0.1059, 0.1411, 0.1411, 0.1763, 0.1059, 0.1763, 0.1059, 0.1411, 0.1411, 0.1411, 0.1411, 0.2116, 0.1059, 0.2116, 0.1059, 0.1763, 0.1411, 0.1763, 0.1059, 0.2116, 0.07065, 0.2116, 0.07065, 0.1763, 0.1059, 0.1763, 0.2116, 0.1763, 0.1763, 0.1763, 0.1763, 0.1411, 0.2116, 0.1411, 0.2116, 0.2116, 0.1763, 0.2116, 0.1763, 0.1763, 0.2116, 0.1763, 0.1763, 0.2116, 0.1411, 0.2116, 0.1411, 0.1763, 0.1763, 0.1763, 0.2116, 0.1059, 0.1763, 0.1059, 0.1763, 0.07065, 0.2116, 0.07065, 0.2116, 0.1411, 0.1763, 0.1411, 0.1763, 0.1059, 0.2116, 0.1059, 0.1763, 0.1411, 0.1411, 0.1411, 0.1411, 0.1059, 0.1763, 0.1059, 0.5371, 0.07641, 0.536, 0.1125, 0.4999, 0.1116, 0.5009, 0.07531, 0.5732, 0.07767, 0.5719, 0.1134, 0.536, 0.1125, 0.5371, 0.07641, 0.5719, 0.1134, 0.5711, 0.149, 0.5353, 0.1486, 0.536, 0.1125, 0.1101, 0.4966, 0.1111, 0.5328, 0.07488, 0.5337, 0.07398, 0.4976, 0.1462, 0.4956, 0.1474, 0.5319, 0.1111, 0.5328, 0.1101, 0.4966, 0.1474, 0.5319, 0.1482, 0.5682, 0.1119, 0.5691, 0.1111, 0.5328, 0.5374, 0.6876, 0.537, 0.7238, 0.5007, 0.7233, 0.5012, 0.6871, 0.5734, 0.6879, 0.5738, 0.7245, 0.537, 0.7238, 0.5374, 0.6876, 0.5738, 0.7245, 0.5727, 0.7611, 0.5364, 0.7603, 0.537, 0.7238, 0.423, 0.1763, 0.3877, 0.1763, 0.3877, 0.1411, 0.423, 0.1411, 0.423, 0.2116, 0.3877, 0.2116, 0.3877, 0.1763, 0.423, 0.1763, 0.3877, 0.2116, 0.3525, 0.2116, 0.3525, 0.1763, 0.3877, 0.1763, 0.465, 0.6867, 0.4654, 0.6505, 0.5016, 0.651, 0.5012, 0.6871, 0.4288, 0.6862, 0.4293, 0.6501, 0.4654, 0.6505, 0.465, 0.6867, 0.4293, 0.6501, 0.4298, 0.6139, 0.4659, 0.6144, 0.4654, 0.6505, 0.4631, 0.8297, 0.4635, 0.7948, 0.4994, 0.7956, 0.4983, 0.8318, 0.4805, 0.831, 0.428, 0.831, 0.4277, 0.7949, 0.4635, 0.7948, 0.4631, 0.8297, 0.4456, 0.8307, 0.4277, 0.7949, 0.4279, 0.7586, 0.464, 0.759, 0.4635, 0.7948, 0.5696, 0.4869, 0.5338, 0.4851, 0.5355, 0.4492, 0.5714, 0.451, 0.5677, 0.5226, 0.5321, 0.5208, 0.5338, 0.4851, 0.5696, 0.4869, 0.5321, 0.5208, 0.4966, 0.5192, 0.498, 0.4836, 0.5338, 0.4851, 0.6409, 0.4908, 0.6053, 0.4888, 0.6074, 0.4529, 0.6431, 0.4555, 0.6423, 0.4732, 0.6391, 0.5263, 0.6034, 0.5245, 0.6053, 0.4888, 0.6409, 0.4908, 0.6403, 0.5086, 0.6034, 0.5245, 0.5677, 0.5226, 0.5696, 0.4869, 0.6053, 0.4888, 0.423, 0.3173, 0.3877, 0.3173, 0.3877, 0.282, 0.423, 0.282, 0.423, 0.3525, 0.3877, 0.3525, 0.3877, 0.3173, 0.423, 0.3173, 0.3877, 0.3525, 0.3525, 0.3525, 0.3525, 0.3173, 0.3877, 0.3173, 0.498, 0.4836, 0.4624, 0.4825, 0.4633, 0.4469, 0.4993, 0.4477, 0.4966, 0.5192, 0.4613, 0.5179, 0.4624, 0.4825, 0.498, 0.4836, 0.4613, 0.5179, 0.4261, 0.5166, 0.4272, 0.4815, 0.4624, 0.4825, 0.2468, 0.07065, 0.2468, 0.03542, 0.282, 0.03542, 0.282, 0.07065, 0.2116, 0.07065, 0.2116, 0.03542, 0.2468, 0.03542, 0.2468, 0.07065, 0.2116, 0.03542, 0.2116, 0.0001899, 0.2468, 0.0001898, 0.2468, 0.03542, 0.3173, 0.07065, 0.3173, 0.03542, 0.3525, 0.03542, 0.3525, 0.07065, 0.282, 0.07065, 0.282, 0.03542, 0.3173, 0.03542, 0.3173, 0.07065, 0.282, 0.03542, 0.282, 0.0001898, 0.3173, 0.0001898, 0.3173, 0.03542, 0.03617, 0.4265, 0.03705, 0.4625, 0.001047, 0.4633, 0.0001898, 0.4273, 0.07215, 0.4256, 0.07305, 0.4616, 0.03705, 0.4625, 0.03617, 0.4265, 0.07305, 0.4616, 0.07398, 0.4976, 0.03791, 0.4985, 0.03705, 0.4625, 0.1059, 0.07065, 0.1059, 0.03542, 0.1411, 0.03542, 0.1411, 0.07065, 0.07065, 0.07065, 0.07065, 0.03542, 0.1059, 0.03542, 0.1059, 0.07065, 0.07065, 0.03542, 0.07065, 0.0001899, 0.1059, 0.0001899, 0.1059, 0.03542, 0.1763, 0.07065, 0.1763, 0.03542, 0.2116, 0.03542, 0.2116, 0.07065, 0.1411, 0.07065, 0.1411, 0.03542, 0.1763, 0.03542, 0.1763, 0.07065, 0.1411, 0.03542, 0.1411, 0.0001899, 0.1763, 0.0001899, 0.1763, 0.03542, 0.03955, 0.5707, 0.04038, 0.6069, 0.003958, 0.6076, 0.003361, 0.5714, 0.07571, 0.5699, 0.0765, 0.6061, 0.04038, 0.6069, 0.03955, 0.5707, 0.0765, 0.6061, 0.07731, 0.6421, 0.05925, 0.6431, 0.04079, 0.6434, 0.04038, 0.6069, 0.03791, 0.4985, 0.03875, 0.5345, 0.002655, 0.5353, 0.001877, 0.4993, 0.07398, 0.4976, 0.07488, 0.5337, 0.03875, 0.5345, 0.03791, 0.4985, 0.07488, 0.5337, 0.07571, 0.5699, 0.03955, 0.5707, 0.03875, 0.5345, 0.07065, 0.1763, 0.03542, 0.1763, 0.03542, 0.1411, 0.07065, 0.1411, 0.07065, 0.2116, 0.03542, 0.2116, 0.03542, 0.1763, 0.07065, 0.1763, 0.03542, 0.2116, 0.0001899, 0.2116, 0.0001899, 0.1763, 0.03542, 0.1763, 0.07065, 0.1059, 0.03542, 0.1059, 0.03542, 0.07065, 0.07065, 0.07065, 0.07065, 0.1411, 0.03542, 0.1411, 0.03542, 0.1059, 0.07065, 0.1059, 0.03542, 0.1411, 0.0001898, 0.1411, 0.0001898, 0.1059, 0.03542, 0.1059, 0.4667, 0.001335, 0.4656, 0.03782, 0.4291, 0.0367, 0.4302, 0.0001898, 0.5032, 0.002537, 0.502, 0.03897, 0.4656, 0.03782, 0.4667, 0.001335, 0.502, 0.03897, 0.5009, 0.07531, 0.4645, 0.07426, 0.4656, 0.03782, 0.07065, 0.3173, 0.03542, 0.3173, 0.03542, 0.282, 0.07065, 0.282, 0.07065, 0.3525, 0.03542, 0.3525, 0.03542, 0.3173, 0.07065, 0.3173, 0.03542, 0.3525, 0.0001899, 0.3525, 0.0001899, 0.3173, 0.03542, 0.3173, 0.07065, 0.2468, 0.03542, 0.2468, 0.03542, 0.2116, 0.07065, 0.2116, 0.07065, 0.282, 0.03542, 0.282, 0.03542, 0.2468, 0.07065, 0.2468, 0.03542, 0.282, 0.0001899, 0.282, 0.0001899, 0.2468, 0.03542, 0.2468, 0.4626, 0.1472, 0.4618, 0.1839, 0.425, 0.1828, 0.426, 0.1462, 0.499, 0.148, 0.4984, 0.1845, 0.4618, 0.1839, 0.4626, 0.1472, 0.4984, 0.1845, 0.498, 0.221, 0.48, 0.2215, 0.4611, 0.2214, 0.4618, 0.1839, 0.4645, 0.07426, 0.4635, 0.1107, 0.427, 0.1097, 0.428, 0.07321, 0.5009, 0.07531, 0.4999, 0.1116, 0.4635, 0.1107, 0.4645, 0.07426, 0.4999, 0.1116, 0.499, 0.148, 0.4626, 0.1472, 0.4635, 0.1107, 0.1763, 0.3525, 0.1763, 0.3877, 0.1411, 0.3877, 0.1411, 0.3525, 0.2116, 0.3525, 0.2116, 0.3877, 0.1763, 0.3877, 0.1763, 0.3525, 0.2116, 0.3877, 0.2116, 0.423, 0.1763, 0.423, 0.1763, 0.3877, 0.1059, 0.3525, 0.1059, 0.3877, 0.07065, 0.3877, 0.07065, 0.3525, 0.1411, 0.3525, 0.1411, 0.3877, 0.1059, 0.3877, 0.1059, 0.3525, 0.1411, 0.3877, 0.1411, 0.423, 0.1059, 0.423, 0.1059, 0.3877, 0.4248, 0.5517, 0.4599, 0.5531, 0.4584, 0.5882, 0.4233, 0.5868, 0.4261, 0.5166, 0.4613, 0.5179, 0.4599, 0.5531, 0.4248, 0.5517, 0.4613, 0.5179, 0.4966, 0.5192, 0.4951, 0.5546, 0.4599, 0.5531, 0.3173, 0.3525, 0.3173, 0.3877, 0.282, 0.3877, 0.282, 0.3525, 0.3525, 0.3525, 0.3525, 0.3877, 0.3173, 0.3877, 0.3173, 0.3525, 0.3525, 0.3877, 0.3525, 0.423, 0.3173, 0.423, 0.3173, 0.3877, 0.2468, 0.3525, 0.2468, 0.3877, 0.2116, 0.3877, 0.2116, 0.3525, 0.282, 0.3525, 0.282, 0.3877, 0.2468, 0.3877, 0.2468, 0.3525, 0.282, 0.3877, 0.282, 0.423, 0.2468, 0.423, 0.2468, 0.3877, 0.5658, 0.5582, 0.6014, 0.5605, 0.5987, 0.5955, 0.5637, 0.5933, 0.5677, 0.5226, 0.6034, 0.5245, 0.6014, 0.5605, 0.5658, 0.5582, 0.6034, 0.5245, 0.6391, 0.5263, 0.6389, 0.5434, 0.638, 0.5624, 0.6014, 0.5605, 0.4951, 0.5546, 0.5304, 0.5563, 0.5286, 0.5914, 0.4935, 0.5898, 0.4966, 0.5192, 0.5321, 0.5208, 0.5304, 0.5563, 0.4951, 0.5546, 0.5321, 0.5208, 0.5677, 0.5226, 0.5658, 0.5582, 0.5304, 0.5563, 0.4783, 0.2377, 0.4553, 0.2496, 0.4611, 0.2214, 0.48, 0.2215, 0.4779, 0.2809, 0.4539, 0.2756, 0.4544, 0.2579, 0.467, 0.2583, 0.4436, 0.2756, 0.4244, 0.2812, 0.4313, 0.255, 0.4479, 0.2572, 0.6536, 0.5832, 0.6761, 0.5755, 0.6706, 0.5989, 0.6516, 0.6001, 0.6564, 0.5433, 0.6774, 0.5534, 0.6784, 0.5644, 0.6641, 0.5637, 0.6891, 0.5541, 0.712, 0.5522, 0.7126, 0.5712, 0.6884, 0.5666, 0.4415, 0.8875, 0.4631, 0.8782, 0.4612, 0.9052, 0.4424, 0.9075, 0.4483, 0.8508, 0.4636, 0.8554, 0.4637, 0.8654, 0.4521, 0.8652, 0.4765, 0.8529, 0.4979, 0.8493, 0.4998, 0.8666, 0.4737, 0.8657, 0.282, 0.1763, 0.2468, 0.1763, 0.2468, 0.1411, 0.282, 0.1411, 0.282, 0.2116, 0.2468, 0.2116, 0.2468, 0.1763, 0.282, 0.1763, 0.2468, 0.2116, 0.2116, 0.2116, 0.2116, 0.1763, 0.2468, 0.1763, 0.3525, 0.1763, 0.3173, 0.1763, 0.3173, 0.1411, 0.3525, 0.1411, 0.3525, 0.2116, 0.3173, 0.2116, 0.3173, 0.1763, 0.3525, 0.1763, 0.3173, 0.2116, 0.282, 0.2116, 0.282, 0.1763, 0.3173, 0.1763, 0.3525, 0.1059, 0.3173, 0.1059, 0.3173, 0.07065, 0.3525, 0.07065, 0.3525, 0.1411, 0.3173, 0.1411, 0.3173, 0.1059, 0.3525, 0.1059, 0.3173, 0.1411, 0.282, 0.1411, 0.282, 0.1059, 0.3173, 0.1059, 0.282, 0.3173, 0.2468, 0.3173, 0.2468, 0.282, 0.282, 0.282, 0.282, 0.3525, 0.2468, 0.3525, 0.2468, 0.3173, 0.282, 0.3173, 0.2468, 0.3525, 0.2116, 0.3525, 0.2116, 0.3173, 0.2468, 0.3173, 0.3525, 0.3173, 0.3173, 0.3173, 0.3173, 0.282, 0.3525, 0.282, 0.3525, 0.3525, 0.3173, 0.3525, 0.3173, 0.3173, 0.3525, 0.3173, 0.3173, 0.3525, 0.282, 0.3525, 0.282, 0.3173, 0.3173, 0.3173, 0.3525, 0.2468, 0.3173, 0.2468, 0.3173, 0.2116, 0.3525, 0.2116, 0.3525, 0.282, 0.3173, 0.282, 0.3173, 0.2468, 0.3525, 0.2468, 0.3173, 0.282, 0.282, 0.282, 0.282, 0.2468, 0.3173, 0.2468, 0.1411, 0.3173, 0.1059, 0.3173, 0.1059, 0.282, 0.1411, 0.282, 0.1411, 0.3525, 0.1059, 0.3525, 0.1059, 0.3173, 0.1411, 0.3173, 0.1059, 0.3525, 0.07065, 0.3525, 0.07065, 0.3173, 0.1059, 0.3173, 0.2116, 0.3173, 0.1763, 0.3173, 0.1763, 0.282, 0.2116, 0.282, 0.2116, 0.3525, 0.1763, 0.3525, 0.1763, 0.3173, 0.2116, 0.3173, 0.1763, 0.3525, 0.1411, 0.3525, 0.1411, 0.3173, 0.1763, 0.3173, 0.2116, 0.2468, 0.1763, 0.2468, 0.1763, 0.2116, 0.2116, 0.2116, 0.2116, 0.282, 0.1763, 0.282, 0.1763, 0.2468, 0.2116, 0.2468, 0.1763, 0.282, 0.1411, 0.282, 0.1411, 0.2468, 0.1763, 0.2468, 0.1411, 0.2468, 0.1059, 0.2468, 0.1059, 0.2116, 0.1411, 0.2116, 0.1411, 0.282, 0.1059, 0.282, 0.1059, 0.2468, 0.1411, 0.2468, 0.1059, 0.282, 0.07065, 0.282, 0.07065, 0.2468, 0.1059, 0.2468, 0.282, 0.2468, 0.2468, 0.2468, 0.2468, 0.2116, 0.282, 0.2116, 0.282, 0.282, 0.2468, 0.282, 0.2468, 0.2468, 0.282, 0.2468, 0.2468, 0.282, 0.2116, 0.282, 0.2116, 0.2468, 0.2468, 0.2468, 0.282, 0.1059, 0.2468, 0.1059, 0.2468, 0.07065, 0.282, 0.07065, 0.282, 0.1411, 0.2468, 0.1411, 0.2468, 0.1059, 0.282, 0.1059, 0.2468, 0.1411, 0.2116, 0.1411, 0.2116, 0.1059, 0.2468, 0.1059, 0.5397, 0.003841, 0.5384, 0.0402, 0.502, 0.03897, 0.5032, 0.002537, 0.5761, 0.005256, 0.5747, 0.04159, 0.5384, 0.0402, 0.5397, 0.003841, 0.5747, 0.04159, 0.5732, 0.07767, 0.5371, 0.07641, 0.5384, 0.0402, 0.1081, 0.4247, 0.109, 0.4606, 0.07305, 0.4616, 0.07215, 0.4256, 0.1441, 0.4239, 0.1448, 0.4595, 0.109, 0.4606, 0.1081, 0.4247, 0.1448, 0.4595, 0.1462, 0.4956, 0.1101, 0.4966, 0.109, 0.4606, 0.5381, 0.6153, 0.5377, 0.6514, 0.5016, 0.651, 0.502, 0.6148, 0.5742, 0.6156, 0.5739, 0.6518, 0.5377, 0.6514, 0.5381, 0.6153, 0.5739, 0.6518, 0.5734, 0.6879, 0.5374, 0.6876, 0.5377, 0.6514, 0.423, 0.2468, 0.3877, 0.2468, 0.3877, 0.2116, 0.423, 0.2116, 0.423, 0.282, 0.3877, 0.282, 0.3877, 0.2468, 0.423, 0.2468, 0.3877, 0.282, 0.3525, 0.282, 0.3525, 0.2468, 0.3877, 0.2468, 0.464, 0.759, 0.4645, 0.7228, 0.5007, 0.7233, 0.5001, 0.7596, 0.4279, 0.7586, 0.4283, 0.7224, 0.4645, 0.7228, 0.464, 0.759, 0.4283, 0.7224, 0.4288, 0.6862, 0.465, 0.6867, 0.4645, 0.7228, 0.423, 0.1059, 0.3877, 0.1059, 0.3877, 0.07065, 0.423, 0.07065, 0.423, 0.1411, 0.3877, 0.1411, 0.3877, 0.1059, 0.423, 0.1059, 0.3877, 0.1411, 0.3525, 0.1411, 0.3525, 0.1059, 0.3877, 0.1059, 0.5364, 0.7603, 0.5356, 0.7966, 0.4994, 0.7956, 0.5001, 0.7596, 0.5727, 0.7611, 0.572, 0.7976, 0.5356, 0.7966, 0.5364, 0.7603, 0.572, 0.7976, 0.5707, 0.8339, 0.5526, 0.8337, 0.5345, 0.8328, 0.5356, 0.7966, 0.1119, 0.5691, 0.1127, 0.6053, 0.0765, 0.6061, 0.07571, 0.5699, 0.1482, 0.5682, 0.1489, 0.6046, 0.1127, 0.6053, 0.1119, 0.5691, 0.1489, 0.6046, 0.1495, 0.6408, 0.1314, 0.6415, 0.1134, 0.6414, 0.1127, 0.6053, 0.5353, 0.1486, 0.5349, 0.1849, 0.4984, 0.1845, 0.499, 0.148, 0.5711, 0.149, 0.5714, 0.1852, 0.5349, 0.1849, 0.5353, 0.1486, 0.5714, 0.1852, 0.5712, 0.2218, 0.5529, 0.2219, 0.5346, 0.2215, 0.5349, 0.1849, 0.05905, 0.6915, 0.05505, 0.6812, 0.08263, 0.677, 0.08288, 0.6944, 0.0351, 0.6926, 0.03036, 0.6801, 0.04623, 0.6824, 0.04737, 0.6887, 0.02176, 0.6597, 0.02229, 0.644, 0.04079, 0.6434, 0.04515, 0.6719, 0.1411, 0.1059, 0.1059, 0.1059, 0.1059, 0.07065, 0.1411, 0.07065, 0.1411, 0.1411, 0.1059, 0.1411, 0.1059, 0.1059, 0.1411, 0.1059, 0.1059, 0.1411, 0.07065, 0.1411, 0.07065, 0.1059, 0.1059, 0.1059, 0.8999, 0.491, 0.9328, 0.4889, 0.9281, 0.5203, 0.8918, 0.5188, 0.8261, 0.4877, 0.8575, 0.4838, 0.857, 0.5118, 0.8125, 0.5233, 0.8156, 0.4061, 0.8486, 0.4098, 0.8618, 0.4462, 0.8196, 0.448, 0.892, 0.4125, 0.9367, 0.4024, 0.9283, 0.4412, 0.8977, 0.4456, 0.8486, 0.4098, 0.892, 0.4125, 0.8977, 0.4456, 0.8618, 0.4462, 0.8546, 0.382, 0.8866, 0.371, 0.892, 0.4125, 0.8486, 0.4098, 0.8866, 0.371, 0.931, 0.3645, 0.9367, 0.4024, 0.892, 0.4125, 0.7788, 0.4149, 0.8156, 0.4061, 0.8196, 0.448, 0.7864, 0.4466, 0.7855, 0.3787, 0.8245, 0.3761, 0.8156, 0.4061, 0.7788, 0.4149, 0.8245, 0.3761, 0.8546, 0.382, 0.8486, 0.4098, 0.8156, 0.4061, 0.7833, 0.4855, 0.8261, 0.4877, 0.8125, 0.5233, 0.7862, 0.5195, 0.7864, 0.4466, 0.8196, 0.448, 0.8261, 0.4877, 0.7833, 0.4855, 0.8196, 0.448, 0.8618, 0.4462, 0.8575, 0.4838, 0.8261, 0.4877, 0.8575, 0.4838, 0.8999, 0.491, 0.8918, 0.5188, 0.857, 0.5118, 0.8618, 0.4462, 0.8977, 0.4456, 0.8999, 0.491, 0.8575, 0.4838, 0.8977, 0.4456, 0.9283, 0.4412, 0.9328, 0.4889, 0.8999, 0.491, 0.7862, 0.5195, 0.8125, 0.5233, 0.8144, 0.5545, 0.7852, 0.5534, 0.8918, 0.5188, 0.9281, 0.5203, 0.9301, 0.5603, 0.892, 0.5507, 0.8125, 0.5233, 0.857, 0.5118, 0.8578, 0.5543, 0.8144, 0.5545, 0.857, 0.5118, 0.8918, 0.5188, 0.892, 0.5507, 0.8578, 0.5543, 0.892, 0.5507, 0.9301, 0.5603, 0.9283, 0.5917, 0.8926, 0.5914, 0.8578, 0.5543, 0.892, 0.5507, 0.8926, 0.5914, 0.857, 0.5913, 0.8144, 0.5545, 0.8578, 0.5543, 0.857, 0.5913, 0.8215, 0.5914, 0.7852, 0.5534, 0.8144, 0.5545, 0.8215, 0.5914, 0.7859, 0.5912, 0.8546, 0.382, 0.8245, 0.3761, 0.8305, 0.3476, 0.8572, 0.341, 0.931, 0.3645, 0.8866, 0.371, 0.8974, 0.336, 0.939, 0.3486, 0.8245, 0.3761, 0.7855, 0.3787, 0.786, 0.3412, 0.8305, 0.3476, 0.8866, 0.371, 0.8546, 0.382, 0.8572, 0.341, 0.8974, 0.336, 0.8974, 0.336, 0.8572, 0.341, 0.857, 0.3057, 0.8921, 0.3054, 0.939, 0.3486, 0.8974, 0.336, 0.8921, 0.3054, 0.9277, 0.305, 0.8305, 0.3476, 0.786, 0.3412, 0.786, 0.3057, 0.8215, 0.3056, 0.8572, 0.341, 0.8305, 0.3476, 0.8215, 0.3056, 0.857, 0.3057, 0.7833, 0.4855, 0.7862, 0.5195, 0.7535, 0.5183, 0.7491, 0.4839, 0.7788, 0.4149, 0.7864, 0.4466, 0.742, 0.452, 0.7442, 0.4089, 0.7864, 0.4466, 0.7833, 0.4855, 0.7491, 0.4839, 0.742, 0.452, 0.7855, 0.3787, 0.7788, 0.4149, 0.7442, 0.4089, 0.7578, 0.3711, 0.7442, 0.4089, 0.742, 0.452, 0.7134, 0.448, 0.7133, 0.4124, 0.7578, 0.3711, 0.7442, 0.4089, 0.7133, 0.4124, 0.7131, 0.3767, 0.7491, 0.4839, 0.7535, 0.5183, 0.713, 0.519, 0.7133, 0.4835, 0.742, 0.452, 0.7491, 0.4839, 0.7133, 0.4835, 0.7134, 0.448, 0.9328, 0.4889, 0.9283, 0.4412, 0.9618, 0.4523, 0.9705, 0.4796, 0.9283, 0.4412, 0.9367, 0.4024, 0.9711, 0.4131, 0.9618, 0.4523, 0.9281, 0.5203, 0.9328, 0.4889, 0.9705, 0.4796, 0.9693, 0.5139, 0.9367, 0.4024, 0.931, 0.3645, 0.9725, 0.3772, 0.9711, 0.4131, 0.9705, 0.4796, 0.9618, 0.4523, 0.9983, 0.4502, 0.9998, 0.4859, 0.9693, 0.5139, 0.9705, 0.4796, 0.9998, 0.4859, 0.9998, 0.5211, 0.9711, 0.4131, 0.9725, 0.3772, 0.9992, 0.379, 0.9985, 0.4145, 0.9618, 0.4523, 0.9711, 0.4131, 0.9985, 0.4145, 0.9983, 0.4502, 0.6474, 0.007345, 0.6638, 0.01411, 0.6722, 0.05193, 0.6476, 0.05425, 0.4297, 0.3766, 0.4321, 0.3363, 0.4642, 0.349, 0.4632, 0.3813, 0.6813, 0.614, 0.7188, 0.6185, 0.718, 0.654, 0.6828, 0.6531, 0.4321, 0.3363, 0.4317, 0.305, 0.4667, 0.3077, 0.4642, 0.349, 0.6031, 0.01041, 0.6474, 0.007345, 0.6476, 0.05425, 0.6015, 0.04566, 0.6638, 0.01411, 0.7085, 0.002628, 0.712, 0.03899, 0.6722, 0.05193, 0.1798, 0.4238, 0.217, 0.4238, 0.2207, 0.457, 0.1726, 0.4542, 0.6474, 0.6153, 0.6813, 0.614, 0.6828, 0.6531, 0.6457, 0.652, 0.6149, 0.6217, 0.6474, 0.6153, 0.6457, 0.652, 0.6146, 0.6428, 0.5761, 0.005256, 0.6031, 0.01041, 0.6015, 0.04566, 0.5747, 0.04159, 0.1441, 0.4239, 0.1798, 0.4238, 0.1726, 0.4542, 0.1448, 0.4595, 0.4279, 0.4463, 0.4307, 0.4155, 0.4567, 0.4076, 0.4633, 0.4469, 0.2469, 0.4275, 0.292, 0.4233, 0.2906, 0.4592, 0.248, 0.4564, 0.4307, 0.4155, 0.4297, 0.3766, 0.4632, 0.3813, 0.4567, 0.4076, 0.217, 0.4238, 0.2469, 0.4275, 0.248, 0.4564, 0.2207, 0.457, 0.5742, 0.6156, 0.6149, 0.6217, 0.6146, 0.6428, 0.5739, 0.6518, 0.5739, 0.6518, 0.6146, 0.6428, 0.6089, 0.6875, 0.5734, 0.6879, 0.6476, 0.05425, 0.6722, 0.05193, 0.6839, 0.07888, 0.6393, 0.08113, 0.4632, 0.3813, 0.4642, 0.349, 0.5124, 0.3502, 0.5005, 0.3783, 0.1726, 0.4542, 0.2207, 0.457, 0.2187, 0.4887, 0.1846, 0.494, 0.6015, 0.04566, 0.6476, 0.05425, 0.6393, 0.08113, 0.6159, 0.07959, 0.6722, 0.05193, 0.712, 0.03899, 0.7146, 0.07528, 0.6839, 0.07888, 0.4642, 0.349, 0.4667, 0.3077, 0.5024, 0.3087, 0.5124, 0.3502, 0.1448, 0.4595, 0.1726, 0.4542, 0.1846, 0.494, 0.1462, 0.4956, 0.6457, 0.652, 0.6828, 0.6531, 0.6872, 0.6849, 0.6482, 0.6933, 0.5747, 0.04159, 0.6015, 0.04566, 0.6159, 0.07959, 0.5732, 0.07767, 0.6146, 0.6428, 0.6457, 0.652, 0.6482, 0.6933, 0.6089, 0.6875, 0.4567, 0.4076, 0.4632, 0.3813, 0.5005, 0.3783, 0.49, 0.4025, 0.2207, 0.457, 0.248, 0.4564, 0.2576, 0.4974, 0.2187, 0.4887, 0.4633, 0.4469, 0.4567, 0.4076, 0.49, 0.4025, 0.4993, 0.4477, 0.248, 0.4564, 0.2906, 0.4592, 0.2893, 0.4945, 0.2576, 0.4974, 0.6828, 0.6531, 0.718, 0.654, 0.7181, 0.6893, 0.6872, 0.6849, 0.5005, 0.3783, 0.5124, 0.3502, 0.5399, 0.3393, 0.5417, 0.3789, 0.1846, 0.494, 0.2187, 0.4887, 0.2188, 0.5307, 0.1798, 0.5265, 0.6159, 0.07959, 0.6393, 0.08113, 0.6413, 0.1179, 0.6057, 0.1164, 0.6839, 0.07888, 0.7146, 0.07528, 0.7169, 0.1112, 0.6867, 0.1157, 0.5124, 0.3502, 0.5024, 0.3087, 0.5381, 0.3084, 0.5399, 0.3393, 0.1462, 0.4956, 0.1846, 0.494, 0.1798, 0.5265, 0.1474, 0.5319, 0.6482, 0.6933, 0.6872, 0.6849, 0.6871, 0.728, 0.6424, 0.7227, 0.5732, 0.07767, 0.6159, 0.07959, 0.6057, 0.1164, 0.5719, 0.1134, 0.6089, 0.6875, 0.6482, 0.6933, 0.6424, 0.7227, 0.6184, 0.7265, 0.49, 0.4025, 0.5005, 0.3783, 0.5417, 0.3789, 0.5377, 0.4137, 0.2187, 0.4887, 0.2576, 0.4974, 0.2524, 0.5247, 0.2188, 0.5307, 0.4993, 0.4477, 0.49, 0.4025, 0.5377, 0.4137, 0.5355, 0.4492, 0.2576, 0.4974, 0.2893, 0.4945, 0.2885, 0.5301, 0.2524, 0.5247, 0.6872, 0.6849, 0.7181, 0.6893, 0.7187, 0.7249, 0.6871, 0.728, 0.5734, 0.6879, 0.6089, 0.6875, 0.6184, 0.7265, 0.5738, 0.7245, 0.6393, 0.08113, 0.6839, 0.07888, 0.6867, 0.1157, 0.6413, 0.1179, 0.6057, 0.1164, 0.6413, 0.1179, 0.6384, 0.1456, 0.6093, 0.1538, 0.6867, 0.1157, 0.7169, 0.1112, 0.7177, 0.1476, 0.6859, 0.1468, 0.5399, 0.3393, 0.5381, 0.3084, 0.574, 0.3079, 0.5808, 0.3363, 0.1474, 0.5319, 0.1798, 0.5265, 0.1746, 0.5662, 0.1482, 0.5682, 0.6424, 0.7227, 0.6871, 0.728, 0.685, 0.7612, 0.6461, 0.7617, 0.5719, 0.1134, 0.6057, 0.1164, 0.6093, 0.1538, 0.5711, 0.149, 0.6184, 0.7265, 0.6424, 0.7227, 0.6461, 0.7617, 0.61, 0.749, 0.5377, 0.4137, 0.5417, 0.3789, 0.5722, 0.3804, 0.5747, 0.411, 0.2188, 0.5307, 0.2524, 0.5247, 0.2551, 0.5725, 0.2187, 0.5689, 0.5355, 0.4492, 0.5377, 0.4137, 0.5747, 0.411, 0.5714, 0.451, 0.2524, 0.5247, 0.2885, 0.5301, 0.2888, 0.566, 0.2551, 0.5725, 0.6871, 0.728, 0.7187, 0.7249, 0.7174, 0.7612, 0.685, 0.7612, 0.5738, 0.7245, 0.6184, 0.7265, 0.61, 0.749, 0.5727, 0.7611, 0.6413, 0.1179, 0.6867, 0.1157, 0.6859, 0.1468, 0.6384, 0.1456, 0.5417, 0.3789, 0.5399, 0.3393, 0.5808, 0.3363, 0.5722, 0.3804, 0.1798, 0.5265, 0.2188, 0.5307, 0.2187, 0.5689, 0.1746, 0.5662, 0.5808, 0.3363, 0.574, 0.3079, 0.61, 0.3069, 0.6034, 0.3479, 0.1482, 0.5682, 0.1746, 0.5662, 0.1853, 0.6014, 0.1489, 0.6046, 0.6461, 0.7617, 0.685, 0.7612, 0.676, 0.8066, 0.6431, 0.7984, 0.5711, 0.149, 0.6093, 0.1538, 0.6098, 0.1855, 0.5714, 0.1852, 0.61, 0.749, 0.6461, 0.7617, 0.6431, 0.7984, 0.6185, 0.8017, 0.5747, 0.411, 0.5722, 0.3804, 0.6087, 0.3839, 0.6102, 0.4161, 0.2187, 0.5689, 0.2551, 0.5725, 0.2447, 0.5993, 0.2194, 0.6037, 0.5714, 0.451, 0.5747, 0.411, 0.6102, 0.4161, 0.6074, 0.4529, 0.2551, 0.5725, 0.2888, 0.566, 0.2893, 0.6021, 0.2447, 0.5993, 0.685, 0.7612, 0.7174, 0.7612, 0.7177, 0.7975, 0.676, 0.8066, 0.5727, 0.7611, 0.61, 0.749, 0.6185, 0.8017, 0.572, 0.7976, 0.6384, 0.1456, 0.6859, 0.1468, 0.6853, 0.1778, 0.6382, 0.1807, 0.5722, 0.3804, 0.5808, 0.3363, 0.6034, 0.3479, 0.6087, 0.3839, 0.1746, 0.5662, 0.2187, 0.5689, 0.2194, 0.6037, 0.1853, 0.6014, 0.6093, 0.1538, 0.6384, 0.1456, 0.6382, 0.1807, 0.6098, 0.1855, 0.6859, 0.1468, 0.7177, 0.1476, 0.7174, 0.1836, 0.6853, 0.1778, 0.5714, 0.1852, 0.6098, 0.1855, 0.6154, 0.2213, 0.5933, 0.2213, 0.5712, 0.2218, 0.6185, 0.8017, 0.6431, 0.7984, 0.643, 0.8404, 0.6255, 0.8372, 0.6073, 0.8347, 0.6102, 0.4161, 0.6087, 0.3839, 0.6481, 0.3758, 0.6454, 0.3965, 0.6445, 0.4181, 0.2194, 0.6037, 0.2447, 0.5993, 0.2614, 0.6345, 0.2366, 0.6375, 0.2118, 0.6416, 0.6074, 0.4529, 0.6102, 0.4161, 0.6445, 0.4181, 0.6436, 0.4368, 0.6431, 0.4555, 0.2447, 0.5993, 0.2893, 0.6021, 0.291, 0.6382, 0.2761, 0.6366, 0.2614, 0.6345, 0.676, 0.8066, 0.7177, 0.7975, 0.7188, 0.8333, 0.701, 0.8337, 0.6835, 0.8342, 0.572, 0.7976, 0.6185, 0.8017, 0.6073, 0.8347, 0.589, 0.8342, 0.5707, 0.8339, 0.6382, 0.1807, 0.6853, 0.1778, 0.6878, 0.2359, 0.6657, 0.2191, 0.6442, 0.2226, 0.6087, 0.3839, 0.6034, 0.3479, 0.6479, 0.3416, 0.6458, 0.359, 0.6481, 0.3758, 0.1853, 0.6014, 0.2194, 0.6037, 0.2118, 0.6416, 0.1969, 0.6411, 0.183, 0.6539, 0.6098, 0.1855, 0.6382, 0.1807, 0.6442, 0.2226, 0.6302, 0.2213, 0.6154, 0.2213, 0.6853, 0.1778, 0.7174, 0.1836, 0.7177, 0.2198, 0.7027, 0.2186, 0.6878, 0.2359, 0.6034, 0.3479, 0.61, 0.3069, 0.6457, 0.305, 0.6468, 0.3233, 0.6479, 0.3416, 0.1489, 0.6046, 0.1853, 0.6014, 0.183, 0.6539, 0.1662, 0.6411, 0.1495, 0.6408, 0.6431, 0.7984, 0.676, 0.8066, 0.6835, 0.8342, 0.663, 0.8368, 0.643, 0.8404, 0.0001898, 0.6741, 0.001953, 0.659, 0.02176, 0.6597, 0.03036, 0.6801, 0.03036, 0.6801, 0.02176, 0.6597, 0.04515, 0.6719, 0.04623, 0.6824, 0.001953, 0.659, 0.004447, 0.6441, 0.02229, 0.644, 0.02176, 0.6597, 0.03245, 0.7175, 0.0351, 0.6926, 0.04737, 0.6887, 0.04952, 0.7081, 0.01798, 0.7229, 0.009041, 0.6984, 0.0351, 0.6926, 0.03245, 0.7175, 0.009041, 0.6984, 0.0001898, 0.6741, 0.03036, 0.6801, 0.0351, 0.6926, 0.07053, 0.7122, 0.05905, 0.6915, 0.08288, 0.6944, 0.08739, 0.712, 0.04952, 0.7081, 0.04737, 0.6887, 0.05905, 0.6915, 0.07053, 0.7122, 0.04737, 0.6887, 0.04623, 0.6824, 0.05505, 0.6812, 0.05905, 0.6915, 0.4636, 0.8554, 0.4765, 0.8529, 0.4737, 0.8657, 0.4637, 0.8654, 0.4631, 0.8297, 0.4805, 0.831, 0.4765, 0.8529, 0.4636, 0.8554, 0.4805, 0.831, 0.4983, 0.8318, 0.4979, 0.8493, 0.4765, 0.8529, 0.4273, 0.8484, 0.4483, 0.8508, 0.4521, 0.8652, 0.4251, 0.8655, 0.428, 0.831, 0.4456, 0.8307, 0.4483, 0.8508, 0.4273, 0.8484, 0.4456, 0.8307, 0.4631, 0.8297, 0.4636, 0.8554, 0.4483, 0.8508, 0.4233, 0.887, 0.4415, 0.8875, 0.4424, 0.9075, 0.4238, 0.9082, 0.4251, 0.8655, 0.4521, 0.8652, 0.4415, 0.8875, 0.4233, 0.887, 0.4521, 0.8652, 0.4637, 0.8654, 0.4631, 0.8782, 0.4415, 0.8875, 0.6774, 0.5534, 0.6891, 0.5541, 0.6884, 0.5666, 0.6784, 0.5644, 0.6748, 0.53, 0.6929, 0.5316, 0.6891, 0.5541, 0.6774, 0.5534, 0.6929, 0.5316, 0.7118, 0.5323, 0.712, 0.5522, 0.6891, 0.5541, 0.6389, 0.5434, 0.6564, 0.5433, 0.6641, 0.5637, 0.638, 0.5624, 0.6391, 0.5263, 0.6568, 0.5268, 0.6564, 0.5433, 0.6389, 0.5434, 0.6568, 0.5268, 0.6748, 0.53, 0.6774, 0.5534, 0.6564, 0.5433, 0.6358, 0.5815, 0.6536, 0.5832, 0.6516, 0.6001, 0.6331, 0.5987, 0.638, 0.5624, 0.6641, 0.5637, 0.6536, 0.5832, 0.6358, 0.5815, 0.6641, 0.5637, 0.6784, 0.5644, 0.6761, 0.5755, 0.6536, 0.5832, 0.4539, 0.2756, 0.4436, 0.2756, 0.4479, 0.2572, 0.4544, 0.2579, 0.4566, 0.3046, 0.4429, 0.3018, 0.4436, 0.2756, 0.4539, 0.2756, 0.4429, 0.3018, 0.4287, 0.3028, 0.4244, 0.2812, 0.4436, 0.2756, 0.4987, 0.2774, 0.4779, 0.2809, 0.467, 0.2583, 0.4961, 0.2587, 0.5, 0.2959, 0.4782, 0.3013, 0.4779, 0.2809, 0.4987, 0.2774, 0.4782, 0.3013, 0.4566, 0.3046, 0.4539, 0.2756, 0.4779, 0.2809, 0.4979, 0.2398, 0.4783, 0.2377, 0.48, 0.2215, 0.498, 0.221, 0.4961, 0.2587, 0.467, 0.2583, 0.4783, 0.2377, 0.4979, 0.2398, 0.467, 0.2583, 0.4544, 0.2579, 0.4553, 0.2496, 0.4783, 0.2377, 0.4553, 0.2496, 0.446, 0.2468, 0.4422, 0.2208, 0.4611, 0.2214, 0.4544, 0.2579, 0.4479, 0.2572, 0.446, 0.2468, 0.4553, 0.2496, 0.4479, 0.2572, 0.4313, 0.255, 0.4245, 0.2338, 0.446, 0.2468, 0.6761, 0.5755, 0.6893, 0.5838, 0.687, 0.6057, 0.6706, 0.5989, 0.6784, 0.5644, 0.6884, 0.5666, 0.6893, 0.5838, 0.6761, 0.5755, 0.6884, 0.5666, 0.7126, 0.5712, 0.7077, 0.5922, 0.6893, 0.5838, 0.4631, 0.8782, 0.4777, 0.8815, 0.4788, 0.903, 0.4612, 0.9052, 0.4637, 0.8654, 0.4737, 0.8657, 0.4777, 0.8815, 0.4631, 0.8782, 0.4737, 0.8657, 0.4998, 0.8666, 0.4978, 0.8841, 0.4777, 0.8815, 0.05505, 0.6812, 0.0587, 0.6657, 0.07887, 0.6598, 0.08263, 0.677, 0.04623, 0.6824, 0.04515, 0.6719, 0.0587, 0.6657, 0.05505, 0.6812, 0.04515, 0.6719, 0.04079, 0.6434, 0.05925, 0.6431, 0.0587, 0.6657])
me_cube.materials.append(mat_material)
me_cube.use_remesh_preserve_volume = False
me_cube.use_remesh_preserve_attributes = False
me_cube.use_mirror_vertex_groups = False
me_cube.update()

# ---- objects
ob_cube = bpy.data.objects.new('Cube', me_cube)

# ---- transforms, parenting, visibility, modifiers, constraints
ob_cube.location = (0.0, 0.0, 0.0)
ob_cube.lock_rotations_4d = False
ob_cube.empty_display_type = 'ARROWS'
ob_cube.lineart.crease_threshold = 0.0

# ---- collection membership
col_collection_1.objects.link(ob_cube)

# ---- scene / render settings (as saved in the file)
scene.frame_start = 1; scene.frame_end = 250; scene.frame_set(1)
scene.render.engine = 'BLENDER_EEVEE_NEXT'
scene.render.resolution_percentage = 50
scene.render.dither_intensity = 0.0
scene.cycles.use_denoising = False
scene.cycles.samples = 128
scene.cycles.sampling_pattern = 'TABULATED_SOBOL'
scene.cycles.use_adaptive_sampling = False
scene.cycles.use_light_tree = False
scene.cycles.blur_glossy = 0.0
scene.cycles.sample_clamp_indirect = 0.0
scene.view_settings.view_transform = 'Standard'
bpy.context.view_layer.update()

# ---- added for rendering (the .blend has no active camera and no usable light): camera, sun
cam_auto = bpy.data.cameras.new('AutoCamera')
cam_auto.lens = 50.0
cam_auto.sensor_width = 36.0
cam_auto.clip_end = 1000.0
ob_auto_camera = bpy.data.objects.new('AutoCamera', cam_auto)
scene.collection.objects.link(ob_auto_camera)
ob_auto_camera.location = (3.37505, -4.05007, 2.85185)
ob_auto_camera.rotation_euler = (1.09748, -7.21219e-08, 0.694738)
scene.camera = ob_auto_camera
light_auto_sun = bpy.data.lights.new('AutoSun', 'SUN')
light_auto_sun.energy = 3.0
light_auto_sun.angle = 0.0523599
ob_auto_sun = bpy.data.objects.new('AutoSun', light_auto_sun)
scene.collection.objects.link(ob_auto_sun)
ob_auto_sun.rotation_euler = (0.872665, 0.174533, 0.523599)
bpy.context.view_layer.update()
